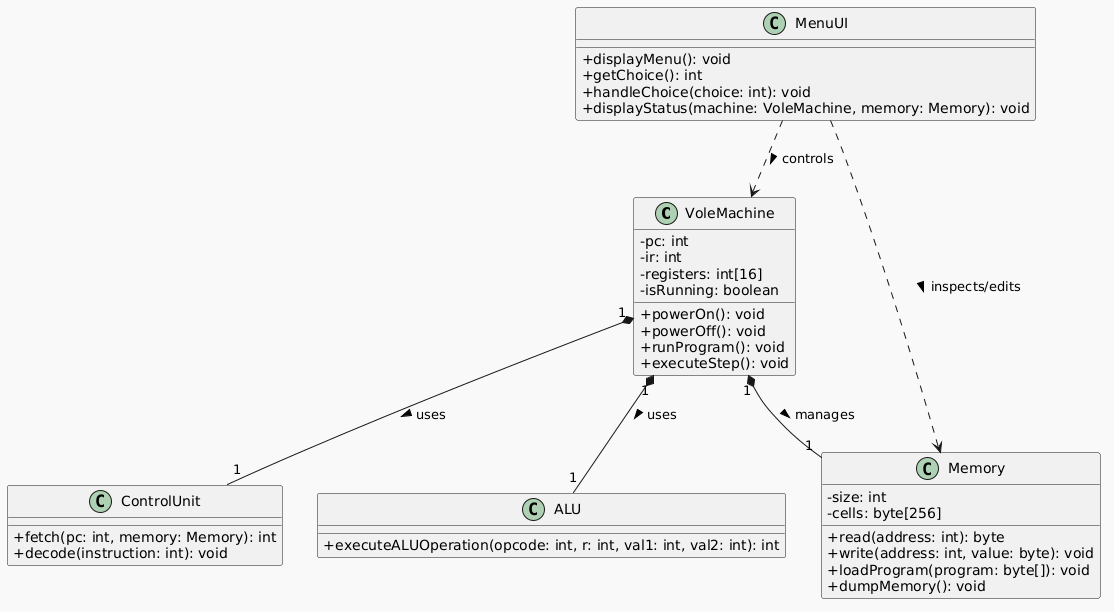

The diagram above was rendered by PlantUML. Its source (embedded in the PNG):
@startuml
skinparam classAttributeIconSize 0
skinparam backgroundColor #F9F9F9

class VoleMachine {
    - pc: int
    - ir: int
    - registers: int[16]
    - isRunning: boolean
    + powerOn(): void
    + powerOff(): void
    + runProgram(): void
    + executeStep(): void
}

class Memory {
    - size: int
    - cells: byte[256]
    + read(address: int): byte
    + write(address: int, value: byte): void
    + loadProgram(program: byte[]): void
    + dumpMemory(): void
}

class ControlUnit {
    + fetch(pc: int, memory: Memory): int
    + decode(instruction: int): void
}

class ALU {
    + executeALUOperation(opcode: int, r: int, val1: int, val2: int): int
}

class MenuUI {
    + displayMenu(): void
    + getChoice(): int
    + handleChoice(choice: int): void
    + displayStatus(machine: VoleMachine, memory: Memory): void
}

' Relationships
VoleMachine "1" *-- "1" Memory : manages >
VoleMachine "1" *-- "1" ControlUnit : uses >
VoleMachine "1" *-- "1" ALU : uses >
MenuUI ..> VoleMachine : controls >
MenuUI ..> Memory : inspects/edits >
@enduml